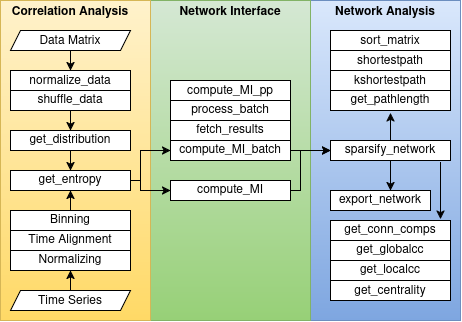

The diagram above was exported from draw.io. Its source (the exported page's mxGraphModel, read from the mxfile embedded in the PNG):
<mxGraphModel dx="804" dy="643" grid="1" gridSize="10" guides="1" tooltips="1" connect="1" arrows="1" fold="1" page="1" pageScale="1" pageWidth="850" pageHeight="1100" math="0" shadow="0">
  <root>
    <mxCell id="0" />
    <mxCell id="1" parent="0" />
    <mxCell id="Hlh7UbXelCPnbvWpVhkn-60" edge="1" parent="1" source="Hlh7UbXelCPnbvWpVhkn-48" style="edgeStyle=orthogonalEdgeStyle;rounded=0;orthogonalLoop=1;jettySize=auto;html=1;" target="Hlh7UbXelCPnbvWpVhkn-16" value="">
      <mxGeometry relative="1" as="geometry" />
    </mxCell>
    <mxCell id="Hlh7UbXelCPnbvWpVhkn-48" parent="1" style="rounded=0;whiteSpace=wrap;html=1;fillColor=#dae8fc;gradientColor=#7ea6e0;strokeColor=#6c8ebf;" value="" vertex="1">
      <mxGeometry height="320" width="150" x="500" y="110" as="geometry" />
    </mxCell>
    <mxCell id="Hlh7UbXelCPnbvWpVhkn-47" parent="1" style="rounded=0;whiteSpace=wrap;html=1;fillColor=#d5e8d4;strokeColor=#82b366;gradientColor=#97d077;" value="" vertex="1">
      <mxGeometry height="320" width="160" x="340" y="110" as="geometry" />
    </mxCell>
    <mxCell id="Hlh7UbXelCPnbvWpVhkn-46" parent="1" style="rounded=0;whiteSpace=wrap;html=1;fillColor=#fff2cc;strokeColor=#d6b656;gradientColor=#ffd966;" value="" vertex="1">
      <mxGeometry height="320" width="150" x="190" y="110" as="geometry" />
    </mxCell>
    <mxCell id="Hlh7UbXelCPnbvWpVhkn-1" parent="1" style="whiteSpace=wrap;html=1;spacing=2;spacingTop=1;" value="normalize_data" vertex="1">
      <mxGeometry height="20" width="120" x="200" y="180" as="geometry" />
    </mxCell>
    <mxCell id="Hlh7UbXelCPnbvWpVhkn-53" edge="1" parent="1" source="Hlh7UbXelCPnbvWpVhkn-2" style="edgeStyle=orthogonalEdgeStyle;rounded=0;orthogonalLoop=1;jettySize=auto;html=1;exitX=0.5;exitY=1;exitDx=0;exitDy=0;entryX=0.5;entryY=0;entryDx=0;entryDy=0;" target="Hlh7UbXelCPnbvWpVhkn-3">
      <mxGeometry relative="1" as="geometry" />
    </mxCell>
    <mxCell id="Hlh7UbXelCPnbvWpVhkn-2" parent="1" style="whiteSpace=wrap;html=1;spacingTop=1;" value="shuffle_data" vertex="1">
      <mxGeometry height="20" width="120" x="200" y="200" as="geometry" />
    </mxCell>
    <mxCell id="Hlh7UbXelCPnbvWpVhkn-55" edge="1" parent="1" source="Hlh7UbXelCPnbvWpVhkn-3" style="edgeStyle=orthogonalEdgeStyle;rounded=0;orthogonalLoop=1;jettySize=auto;html=1;exitX=0.5;exitY=1;exitDx=0;exitDy=0;entryX=0.5;entryY=0;entryDx=0;entryDy=0;" target="Hlh7UbXelCPnbvWpVhkn-6">
      <mxGeometry relative="1" as="geometry" />
    </mxCell>
    <mxCell id="Hlh7UbXelCPnbvWpVhkn-3" parent="1" style="whiteSpace=wrap;html=1;spacingTop=1;" value="get_distribution" vertex="1">
      <mxGeometry height="20" width="120" x="200" y="240" as="geometry" />
    </mxCell>
    <mxCell id="Hlh7UbXelCPnbvWpVhkn-49" edge="1" parent="1" source="Hlh7UbXelCPnbvWpVhkn-5" style="edgeStyle=orthogonalEdgeStyle;rounded=0;orthogonalLoop=1;jettySize=auto;html=1;exitX=0.5;exitY=1;exitDx=0;exitDy=0;entryX=0.5;entryY=0;entryDx=0;entryDy=0;" target="Hlh7UbXelCPnbvWpVhkn-1">
      <mxGeometry relative="1" as="geometry" />
    </mxCell>
    <mxCell id="Hlh7UbXelCPnbvWpVhkn-5" parent="1" style="shape=parallelogram;perimeter=parallelogramPerimeter;whiteSpace=wrap;html=1;fixedSize=1;size=10;spacingTop=1;" value="Data Matrix" vertex="1">
      <mxGeometry height="20" width="120" x="200" y="140" as="geometry" />
    </mxCell>
    <mxCell id="Hlh7UbXelCPnbvWpVhkn-17" edge="1" parent="1" source="Hlh7UbXelCPnbvWpVhkn-6" style="edgeStyle=orthogonalEdgeStyle;rounded=0;orthogonalLoop=1;jettySize=auto;html=1;exitX=1;exitY=0.5;exitDx=0;exitDy=0;entryX=0;entryY=0.5;entryDx=0;entryDy=0;" target="Hlh7UbXelCPnbvWpVhkn-12">
      <mxGeometry relative="1" as="geometry">
        <Array as="points">
          <mxPoint x="330" y="290" />
          <mxPoint x="330" y="300" />
        </Array>
      </mxGeometry>
    </mxCell>
    <mxCell id="Hlh7UbXelCPnbvWpVhkn-18" edge="1" parent="1" source="Hlh7UbXelCPnbvWpVhkn-6" style="edgeStyle=orthogonalEdgeStyle;rounded=0;orthogonalLoop=1;jettySize=auto;html=1;exitX=1;exitY=0.5;exitDx=0;exitDy=0;entryX=0;entryY=0.5;entryDx=0;entryDy=0;" target="Hlh7UbXelCPnbvWpVhkn-13">
      <mxGeometry relative="1" as="geometry">
        <Array as="points">
          <mxPoint x="330" y="290" />
          <mxPoint x="330" y="260" />
        </Array>
      </mxGeometry>
    </mxCell>
    <mxCell id="Hlh7UbXelCPnbvWpVhkn-6" parent="1" style="whiteSpace=wrap;html=1;spacingTop=1;" value="get_entropy" vertex="1">
      <mxGeometry height="20" width="120" x="200" y="280" as="geometry" />
    </mxCell>
    <mxCell id="Hlh7UbXelCPnbvWpVhkn-52" edge="1" parent="1" source="Hlh7UbXelCPnbvWpVhkn-7" style="edgeStyle=orthogonalEdgeStyle;rounded=0;orthogonalLoop=1;jettySize=auto;html=1;exitX=0.5;exitY=0;exitDx=0;exitDy=0;entryX=0.5;entryY=1;entryDx=0;entryDy=0;" target="Hlh7UbXelCPnbvWpVhkn-6">
      <mxGeometry relative="1" as="geometry" />
    </mxCell>
    <mxCell id="Hlh7UbXelCPnbvWpVhkn-7" parent="1" style="whiteSpace=wrap;html=1;spacingTop=1;" value="Binning" vertex="1">
      <mxGeometry height="20" width="120" x="200" y="320" as="geometry" />
    </mxCell>
    <mxCell id="Hlh7UbXelCPnbvWpVhkn-8" parent="1" style="whiteSpace=wrap;html=1;spacingTop=1;" value="Time Alignment" vertex="1">
      <mxGeometry height="20" width="120" x="200" y="340" as="geometry" />
    </mxCell>
    <mxCell id="Hlh7UbXelCPnbvWpVhkn-9" parent="1" style="whiteSpace=wrap;html=1;spacingTop=1;" value="Normalizing" vertex="1">
      <mxGeometry height="20" width="120" x="200" y="360" as="geometry" />
    </mxCell>
    <mxCell id="Hlh7UbXelCPnbvWpVhkn-51" edge="1" parent="1" source="Hlh7UbXelCPnbvWpVhkn-11" style="edgeStyle=orthogonalEdgeStyle;rounded=0;orthogonalLoop=1;jettySize=auto;html=1;exitX=0.5;exitY=0;exitDx=0;exitDy=0;entryX=0.5;entryY=1;entryDx=0;entryDy=0;" target="Hlh7UbXelCPnbvWpVhkn-9">
      <mxGeometry relative="1" as="geometry" />
    </mxCell>
    <mxCell id="Hlh7UbXelCPnbvWpVhkn-11" parent="1" style="shape=parallelogram;perimeter=parallelogramPerimeter;whiteSpace=wrap;html=1;fixedSize=1;size=10;spacingTop=1;" value="Time Series" vertex="1">
      <mxGeometry height="20" width="120" x="200" y="400" as="geometry" />
    </mxCell>
    <mxCell id="Hlh7UbXelCPnbvWpVhkn-32" edge="1" parent="1" source="Hlh7UbXelCPnbvWpVhkn-12" style="edgeStyle=orthogonalEdgeStyle;rounded=0;orthogonalLoop=1;jettySize=auto;html=1;exitX=1;exitY=0.5;exitDx=0;exitDy=0;entryX=0;entryY=0.5;entryDx=0;entryDy=0;" target="Hlh7UbXelCPnbvWpVhkn-19">
      <mxGeometry relative="1" as="geometry">
        <Array as="points">
          <mxPoint x="490" y="300" />
          <mxPoint x="490" y="260" />
        </Array>
      </mxGeometry>
    </mxCell>
    <mxCell id="Hlh7UbXelCPnbvWpVhkn-12" parent="1" style="whiteSpace=wrap;html=1;spacingTop=1;" value="compute_MI" vertex="1">
      <mxGeometry height="20" width="120" x="360" y="290" as="geometry" />
    </mxCell>
    <mxCell id="Hlh7UbXelCPnbvWpVhkn-33" edge="1" parent="1" source="Hlh7UbXelCPnbvWpVhkn-13" style="edgeStyle=orthogonalEdgeStyle;rounded=0;orthogonalLoop=1;jettySize=auto;html=1;exitX=1;exitY=0.5;exitDx=0;exitDy=0;entryX=0;entryY=0.5;entryDx=0;entryDy=0;" target="Hlh7UbXelCPnbvWpVhkn-19">
      <mxGeometry relative="1" as="geometry">
        <Array as="points">
          <mxPoint x="480" y="260" />
          <mxPoint x="480" y="260" />
        </Array>
        <mxPoint x="520" y="290" as="targetPoint" />
      </mxGeometry>
    </mxCell>
    <mxCell id="Hlh7UbXelCPnbvWpVhkn-13" parent="1" style="whiteSpace=wrap;html=1;spacingTop=1;" value="compute_MI_batch" vertex="1">
      <mxGeometry height="20" width="120" x="360" y="250" as="geometry" />
    </mxCell>
    <mxCell id="Hlh7UbXelCPnbvWpVhkn-14" parent="1" style="whiteSpace=wrap;html=1;spacingTop=1;" value="compute_MI_pp" vertex="1">
      <mxGeometry height="20" width="120" x="360" y="190" as="geometry" />
    </mxCell>
    <mxCell id="Hlh7UbXelCPnbvWpVhkn-15" parent="1" style="whiteSpace=wrap;html=1;spacingTop=1;" value="process_batch" vertex="1">
      <mxGeometry height="20" width="120" x="360" y="210" as="geometry" />
    </mxCell>
    <mxCell id="Hlh7UbXelCPnbvWpVhkn-16" parent="1" style="whiteSpace=wrap;html=1;spacingTop=1;" value="fetch_results" vertex="1">
      <mxGeometry height="20" width="120" x="360" y="230" as="geometry" />
    </mxCell>
    <mxCell id="Hlh7UbXelCPnbvWpVhkn-34" edge="1" parent="1" style="edgeStyle=orthogonalEdgeStyle;rounded=0;orthogonalLoop=1;jettySize=auto;html=1;exitX=1;exitY=1;exitDx=0;exitDy=0;">
      <mxGeometry relative="1" as="geometry">
        <Array as="points">
          <mxPoint x="630" y="301.5" />
          <mxPoint x="630" y="301.5" />
        </Array>
        <mxPoint x="630" y="271.5" as="sourcePoint" />
        <mxPoint x="630" y="328.5" as="targetPoint" />
      </mxGeometry>
    </mxCell>
    <mxCell id="Hlh7UbXelCPnbvWpVhkn-35" edge="1" parent="1" source="Hlh7UbXelCPnbvWpVhkn-19" style="edgeStyle=orthogonalEdgeStyle;rounded=0;orthogonalLoop=1;jettySize=auto;html=1;exitX=0.25;exitY=1;exitDx=0;exitDy=0;" target="Hlh7UbXelCPnbvWpVhkn-31">
      <mxGeometry relative="1" as="geometry">
        <Array as="points">
          <mxPoint x="580" y="270" />
        </Array>
      </mxGeometry>
    </mxCell>
    <mxCell id="Hlh7UbXelCPnbvWpVhkn-19" parent="1" style="whiteSpace=wrap;html=1;spacingTop=1;" value="sparsify_network" vertex="1">
      <mxGeometry height="20" width="120" x="520" y="250" as="geometry" />
    </mxCell>
    <mxCell id="Hlh7UbXelCPnbvWpVhkn-21" parent="1" style="whiteSpace=wrap;html=1;spacingTop=1;" value="get_pathlength" vertex="1">
      <mxGeometry height="20" width="120" x="520" y="200" as="geometry" />
    </mxCell>
    <mxCell id="Hlh7UbXelCPnbvWpVhkn-22" parent="1" style="whiteSpace=wrap;html=1;spacingTop=1;" value="kshortestpath" vertex="1">
      <mxGeometry height="20" width="120" x="520" y="180" as="geometry" />
    </mxCell>
    <mxCell id="Hlh7UbXelCPnbvWpVhkn-23" parent="1" style="whiteSpace=wrap;html=1;spacingTop=1;" value="shortestpath" vertex="1">
      <mxGeometry height="20" width="120" x="520" y="160" as="geometry" />
    </mxCell>
    <mxCell id="Hlh7UbXelCPnbvWpVhkn-24" parent="1" style="whiteSpace=wrap;html=1;spacingTop=1;" value="sort_matrix" vertex="1">
      <mxGeometry height="20" width="120" x="520" y="140" as="geometry" />
    </mxCell>
    <mxCell id="Hlh7UbXelCPnbvWpVhkn-27" parent="1" style="whiteSpace=wrap;html=1;spacingTop=1;" value="get_centrality" vertex="1">
      <mxGeometry height="20" width="120" x="520" y="390" as="geometry" />
    </mxCell>
    <mxCell id="Hlh7UbXelCPnbvWpVhkn-28" parent="1" style="whiteSpace=wrap;html=1;spacingTop=1;" value="get_localcc" vertex="1">
      <mxGeometry height="20" width="120" x="520" y="370" as="geometry" />
    </mxCell>
    <mxCell id="Hlh7UbXelCPnbvWpVhkn-29" parent="1" style="whiteSpace=wrap;html=1;spacingTop=1;" value="get_globalcc" vertex="1">
      <mxGeometry height="20" width="120" x="520" y="350" as="geometry" />
    </mxCell>
    <mxCell id="Hlh7UbXelCPnbvWpVhkn-30" parent="1" style="whiteSpace=wrap;html=1;spacingTop=1;" value="get_conn_comps" vertex="1">
      <mxGeometry height="20" width="120" x="520" y="330" as="geometry" />
    </mxCell>
    <mxCell id="Hlh7UbXelCPnbvWpVhkn-31" parent="1" style="whiteSpace=wrap;html=1;spacingTop=1;" value="export_network" vertex="1">
      <mxGeometry height="20" width="100" x="520" y="300" as="geometry" />
    </mxCell>
    <mxCell id="Hlh7UbXelCPnbvWpVhkn-36" edge="1" parent="1" source="Hlh7UbXelCPnbvWpVhkn-19" style="edgeStyle=orthogonalEdgeStyle;rounded=0;orthogonalLoop=1;jettySize=auto;html=1;exitX=0.5;exitY=0;exitDx=0;exitDy=0;entryX=0.5;entryY=1.113;entryDx=0;entryDy=0;entryPerimeter=0;" target="Hlh7UbXelCPnbvWpVhkn-21">
      <mxGeometry relative="1" as="geometry" />
    </mxCell>
    <mxCell id="Hlh7UbXelCPnbvWpVhkn-56" parent="1" style="whiteSpace=wrap;html=1;fillColor=none;strokeColor=none;fontStyle=1;spacingTop=3;" value="Correlation Analysis" vertex="1">
      <mxGeometry height="20" width="120" x="200" y="110" as="geometry" />
    </mxCell>
    <mxCell id="Hlh7UbXelCPnbvWpVhkn-57" parent="1" style="whiteSpace=wrap;html=1;fillColor=none;strokeColor=none;fontStyle=1;spacingTop=3;" value="Network Interface" vertex="1">
      <mxGeometry height="20" width="120" x="360" y="110" as="geometry" />
    </mxCell>
    <mxCell id="Hlh7UbXelCPnbvWpVhkn-59" parent="1" style="whiteSpace=wrap;html=1;fillColor=none;strokeColor=none;fontStyle=1;spacingTop=3;" value="Network Analysis" vertex="1">
      <mxGeometry height="20" width="120" x="515" y="110" as="geometry" />
    </mxCell>
  </root>
</mxGraphModel>